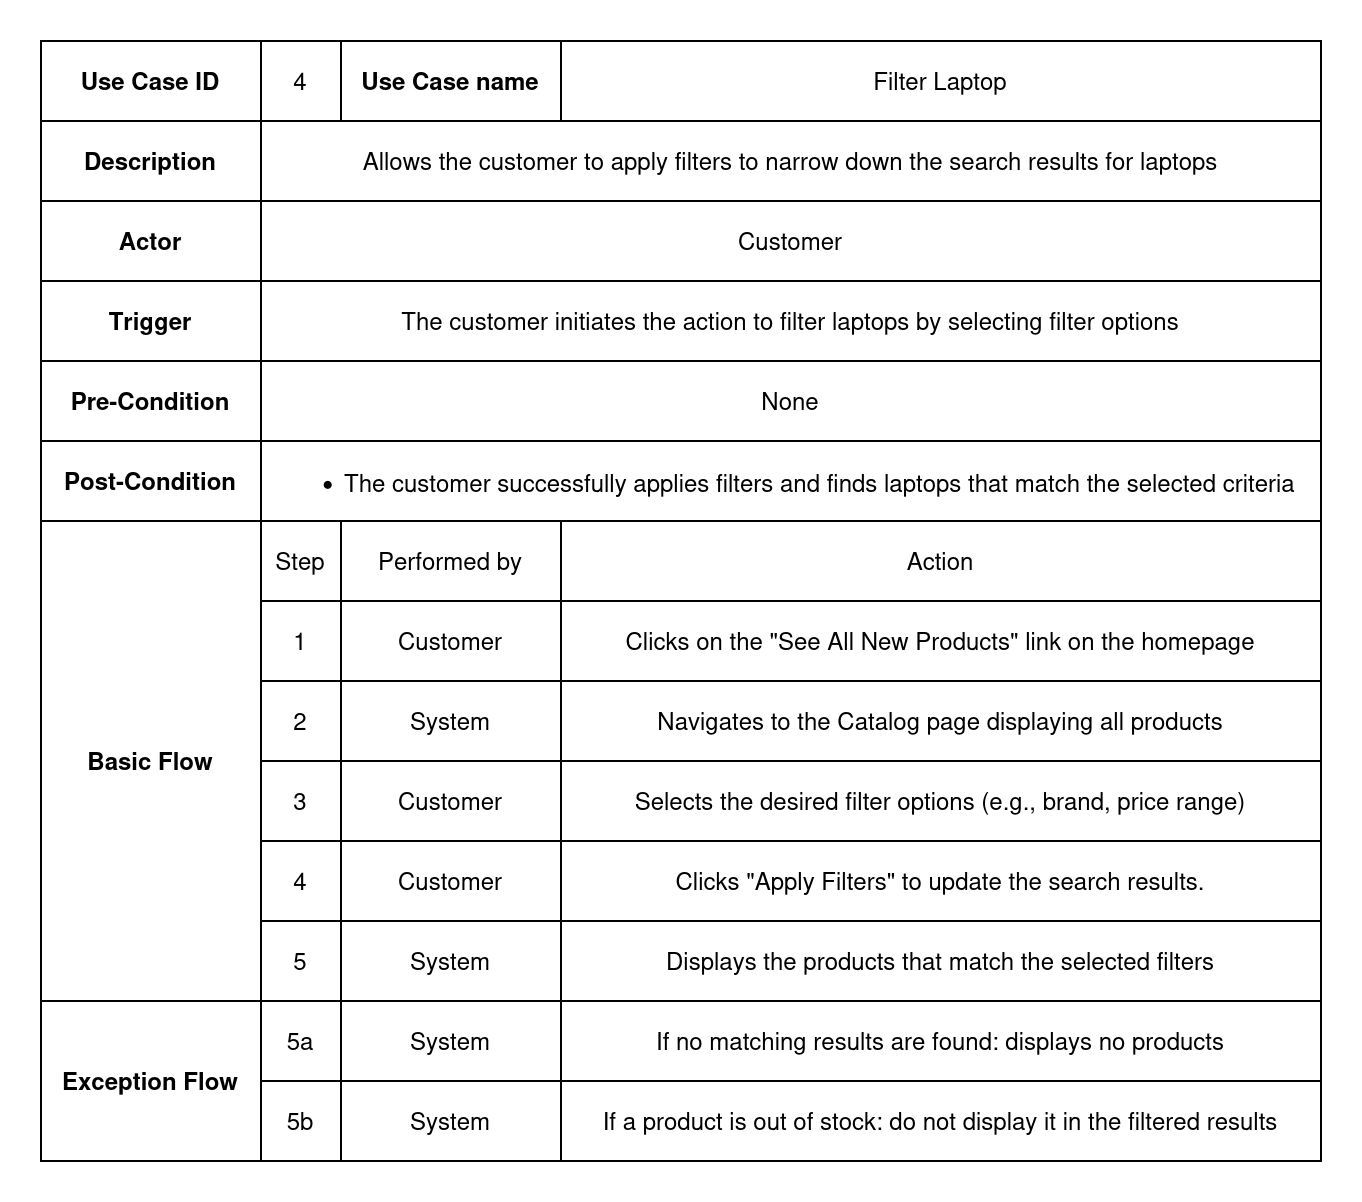

The diagram above was exported from draw.io. Its source (the exported page's mxGraphModel, read from the mxfile embedded in the PNG):
<mxGraphModel dx="806" dy="483" grid="1" gridSize="10" guides="1" tooltips="1" connect="1" arrows="1" fold="1" page="1" pageScale="1" pageWidth="850" pageHeight="1100" math="0" shadow="0">
  <root>
    <mxCell id="0" />
    <mxCell id="1" parent="0" />
    <mxCell id="qc9Q0B2m5h8A3anUrLEf-1" value="" style="shape=table;startSize=0;container=1;collapsible=0;childLayout=tableLayout;" parent="1" vertex="1">
      <mxGeometry x="120" y="120" width="640" height="560" as="geometry" />
    </mxCell>
    <mxCell id="qc9Q0B2m5h8A3anUrLEf-2" value="" style="shape=tableRow;horizontal=0;startSize=0;swimlaneHead=0;swimlaneBody=0;strokeColor=inherit;top=0;left=0;bottom=0;right=0;collapsible=0;dropTarget=0;fillColor=none;points=[[0,0.5],[1,0.5]];portConstraint=eastwest;" parent="qc9Q0B2m5h8A3anUrLEf-1" vertex="1">
      <mxGeometry width="640" height="40" as="geometry" />
    </mxCell>
    <mxCell id="qc9Q0B2m5h8A3anUrLEf-3" value="Use Case ID" style="shape=partialRectangle;html=1;whiteSpace=wrap;connectable=0;strokeColor=inherit;overflow=hidden;fillColor=none;top=0;left=0;bottom=0;right=0;pointerEvents=1;fontStyle=1" parent="qc9Q0B2m5h8A3anUrLEf-2" vertex="1">
      <mxGeometry width="110" height="40" as="geometry">
        <mxRectangle width="110" height="40" as="alternateBounds" />
      </mxGeometry>
    </mxCell>
    <mxCell id="qc9Q0B2m5h8A3anUrLEf-4" value="4" style="shape=partialRectangle;html=1;whiteSpace=wrap;connectable=0;strokeColor=inherit;overflow=hidden;fillColor=none;top=0;left=0;bottom=0;right=0;pointerEvents=1;" parent="qc9Q0B2m5h8A3anUrLEf-2" vertex="1">
      <mxGeometry x="110" width="40" height="40" as="geometry">
        <mxRectangle width="40" height="40" as="alternateBounds" />
      </mxGeometry>
    </mxCell>
    <mxCell id="qc9Q0B2m5h8A3anUrLEf-5" value="Use Case name" style="shape=partialRectangle;html=1;whiteSpace=wrap;connectable=0;strokeColor=inherit;overflow=hidden;fillColor=none;top=0;left=0;bottom=0;right=0;pointerEvents=1;fontStyle=1" parent="qc9Q0B2m5h8A3anUrLEf-2" vertex="1">
      <mxGeometry x="150" width="110" height="40" as="geometry">
        <mxRectangle width="110" height="40" as="alternateBounds" />
      </mxGeometry>
    </mxCell>
    <mxCell id="qc9Q0B2m5h8A3anUrLEf-6" value="Filter Laptop" style="shape=partialRectangle;html=1;whiteSpace=wrap;connectable=0;strokeColor=inherit;overflow=hidden;fillColor=none;top=0;left=0;bottom=0;right=0;pointerEvents=1;" parent="qc9Q0B2m5h8A3anUrLEf-2" vertex="1">
      <mxGeometry x="260" width="380" height="40" as="geometry">
        <mxRectangle width="380" height="40" as="alternateBounds" />
      </mxGeometry>
    </mxCell>
    <mxCell id="e9ZG9q7FVogHayvx7YNw-71" style="shape=tableRow;horizontal=0;startSize=0;swimlaneHead=0;swimlaneBody=0;strokeColor=inherit;top=0;left=0;bottom=0;right=0;collapsible=0;dropTarget=0;fillColor=none;points=[[0,0.5],[1,0.5]];portConstraint=eastwest;" parent="qc9Q0B2m5h8A3anUrLEf-1" vertex="1">
      <mxGeometry y="40" width="640" height="40" as="geometry" />
    </mxCell>
    <mxCell id="e9ZG9q7FVogHayvx7YNw-72" value="Description" style="shape=partialRectangle;html=1;whiteSpace=wrap;connectable=0;strokeColor=inherit;overflow=hidden;fillColor=none;top=0;left=0;bottom=0;right=0;pointerEvents=1;fontStyle=1" parent="e9ZG9q7FVogHayvx7YNw-71" vertex="1">
      <mxGeometry width="110" height="40" as="geometry">
        <mxRectangle width="110" height="40" as="alternateBounds" />
      </mxGeometry>
    </mxCell>
    <mxCell id="e9ZG9q7FVogHayvx7YNw-73" value="Allows the customer to apply filters to narrow down the search results for laptops" style="shape=partialRectangle;html=1;whiteSpace=wrap;connectable=0;strokeColor=inherit;overflow=hidden;fillColor=none;top=0;left=0;bottom=0;right=0;pointerEvents=1;rowspan=1;colspan=3;" parent="e9ZG9q7FVogHayvx7YNw-71" vertex="1">
      <mxGeometry x="110" width="530" height="40" as="geometry">
        <mxRectangle width="40" height="40" as="alternateBounds" />
      </mxGeometry>
    </mxCell>
    <mxCell id="qc9Q0B2m5h8A3anUrLEf-7" value="" style="shape=tableRow;horizontal=0;startSize=0;swimlaneHead=0;swimlaneBody=0;strokeColor=inherit;top=0;left=0;bottom=0;right=0;collapsible=0;dropTarget=0;fillColor=none;points=[[0,0.5],[1,0.5]];portConstraint=eastwest;" parent="qc9Q0B2m5h8A3anUrLEf-1" vertex="1">
      <mxGeometry y="80" width="640" height="40" as="geometry" />
    </mxCell>
    <mxCell id="qc9Q0B2m5h8A3anUrLEf-8" value="Actor" style="shape=partialRectangle;html=1;whiteSpace=wrap;connectable=0;strokeColor=inherit;overflow=hidden;fillColor=none;top=0;left=0;bottom=0;right=0;pointerEvents=1;fontStyle=1" parent="qc9Q0B2m5h8A3anUrLEf-7" vertex="1">
      <mxGeometry width="110" height="40" as="geometry">
        <mxRectangle width="110" height="40" as="alternateBounds" />
      </mxGeometry>
    </mxCell>
    <mxCell id="qc9Q0B2m5h8A3anUrLEf-9" value="Customer" style="shape=partialRectangle;html=1;whiteSpace=wrap;connectable=0;strokeColor=inherit;overflow=hidden;fillColor=none;top=0;left=0;bottom=0;right=0;pointerEvents=1;rowspan=1;colspan=3;" parent="qc9Q0B2m5h8A3anUrLEf-7" vertex="1">
      <mxGeometry x="110" width="530" height="40" as="geometry">
        <mxRectangle width="40" height="40" as="alternateBounds" />
      </mxGeometry>
    </mxCell>
    <mxCell id="K6Q-J-noCk0XGYmEDmHN-1" style="shape=tableRow;horizontal=0;startSize=0;swimlaneHead=0;swimlaneBody=0;strokeColor=inherit;top=0;left=0;bottom=0;right=0;collapsible=0;dropTarget=0;fillColor=none;points=[[0,0.5],[1,0.5]];portConstraint=eastwest;" parent="qc9Q0B2m5h8A3anUrLEf-1" vertex="1">
      <mxGeometry y="120" width="640" height="40" as="geometry" />
    </mxCell>
    <mxCell id="K6Q-J-noCk0XGYmEDmHN-2" value="Trigger" style="shape=partialRectangle;html=1;whiteSpace=wrap;connectable=0;strokeColor=inherit;overflow=hidden;fillColor=none;top=0;left=0;bottom=0;right=0;pointerEvents=1;fontStyle=1" parent="K6Q-J-noCk0XGYmEDmHN-1" vertex="1">
      <mxGeometry width="110" height="40" as="geometry">
        <mxRectangle width="110" height="40" as="alternateBounds" />
      </mxGeometry>
    </mxCell>
    <mxCell id="K6Q-J-noCk0XGYmEDmHN-3" value="The customer initiates the action to filter laptops by selecting filter options" style="shape=partialRectangle;html=1;whiteSpace=wrap;connectable=0;strokeColor=inherit;overflow=hidden;fillColor=none;top=0;left=0;bottom=0;right=0;pointerEvents=1;rowspan=1;colspan=3;" parent="K6Q-J-noCk0XGYmEDmHN-1" vertex="1">
      <mxGeometry x="110" width="530" height="40" as="geometry">
        <mxRectangle width="40" height="40" as="alternateBounds" />
      </mxGeometry>
    </mxCell>
    <mxCell id="qc9Q0B2m5h8A3anUrLEf-12" value="" style="shape=tableRow;horizontal=0;startSize=0;swimlaneHead=0;swimlaneBody=0;strokeColor=inherit;top=0;left=0;bottom=0;right=0;collapsible=0;dropTarget=0;fillColor=none;points=[[0,0.5],[1,0.5]];portConstraint=eastwest;" parent="qc9Q0B2m5h8A3anUrLEf-1" vertex="1">
      <mxGeometry y="160" width="640" height="40" as="geometry" />
    </mxCell>
    <mxCell id="qc9Q0B2m5h8A3anUrLEf-13" value="&lt;b&gt;Pre-Condition&lt;/b&gt;" style="shape=partialRectangle;html=1;whiteSpace=wrap;connectable=0;strokeColor=inherit;overflow=hidden;fillColor=none;top=0;left=0;bottom=0;right=0;pointerEvents=1;" parent="qc9Q0B2m5h8A3anUrLEf-12" vertex="1">
      <mxGeometry width="110" height="40" as="geometry">
        <mxRectangle width="110" height="40" as="alternateBounds" />
      </mxGeometry>
    </mxCell>
    <mxCell id="qc9Q0B2m5h8A3anUrLEf-14" value="None" style="shape=partialRectangle;html=1;whiteSpace=wrap;connectable=0;strokeColor=inherit;overflow=hidden;fillColor=none;top=0;left=0;bottom=0;right=0;pointerEvents=1;rowspan=1;colspan=3;" parent="qc9Q0B2m5h8A3anUrLEf-12" vertex="1">
      <mxGeometry x="110" width="530" height="40" as="geometry">
        <mxRectangle width="40" height="40" as="alternateBounds" />
      </mxGeometry>
    </mxCell>
    <mxCell id="e9ZG9q7FVogHayvx7YNw-66" style="shape=tableRow;horizontal=0;startSize=0;swimlaneHead=0;swimlaneBody=0;strokeColor=inherit;top=0;left=0;bottom=0;right=0;collapsible=0;dropTarget=0;fillColor=none;points=[[0,0.5],[1,0.5]];portConstraint=eastwest;" parent="qc9Q0B2m5h8A3anUrLEf-1" vertex="1">
      <mxGeometry y="200" width="640" height="40" as="geometry" />
    </mxCell>
    <mxCell id="e9ZG9q7FVogHayvx7YNw-67" value="&lt;b&gt;Post-Condition&lt;/b&gt;" style="shape=partialRectangle;html=1;whiteSpace=wrap;connectable=0;strokeColor=inherit;overflow=hidden;fillColor=none;top=0;left=0;bottom=0;right=0;pointerEvents=1;" parent="e9ZG9q7FVogHayvx7YNw-66" vertex="1">
      <mxGeometry width="110" height="40" as="geometry">
        <mxRectangle width="110" height="40" as="alternateBounds" />
      </mxGeometry>
    </mxCell>
    <mxCell id="e9ZG9q7FVogHayvx7YNw-68" value="&lt;div align=&quot;left&quot;&gt;&lt;ul&gt;&lt;li&gt;The customer successfully applies filters and finds laptops that match the selected criteria&lt;/li&gt;&lt;/ul&gt;&lt;/div&gt;" style="shape=partialRectangle;html=1;whiteSpace=wrap;connectable=0;strokeColor=inherit;overflow=hidden;fillColor=none;top=0;left=0;bottom=0;right=0;pointerEvents=1;rowspan=1;colspan=3;align=left;" parent="e9ZG9q7FVogHayvx7YNw-66" vertex="1">
      <mxGeometry x="110" width="530" height="40" as="geometry">
        <mxRectangle width="40" height="40" as="alternateBounds" />
      </mxGeometry>
    </mxCell>
    <mxCell id="qc9Q0B2m5h8A3anUrLEf-17" value="" style="shape=tableRow;horizontal=0;startSize=0;swimlaneHead=0;swimlaneBody=0;strokeColor=inherit;top=0;left=0;bottom=0;right=0;collapsible=0;dropTarget=0;fillColor=none;points=[[0,0.5],[1,0.5]];portConstraint=eastwest;" parent="qc9Q0B2m5h8A3anUrLEf-1" vertex="1">
      <mxGeometry y="240" width="640" height="40" as="geometry" />
    </mxCell>
    <mxCell id="qc9Q0B2m5h8A3anUrLEf-18" value="Basic Flow" style="shape=partialRectangle;html=1;whiteSpace=wrap;connectable=0;strokeColor=inherit;overflow=hidden;fillColor=none;top=0;left=0;bottom=0;right=0;pointerEvents=1;fontStyle=1;rowspan=6;colspan=1;" parent="qc9Q0B2m5h8A3anUrLEf-17" vertex="1">
      <mxGeometry width="110" height="240" as="geometry">
        <mxRectangle width="110" height="40" as="alternateBounds" />
      </mxGeometry>
    </mxCell>
    <mxCell id="qc9Q0B2m5h8A3anUrLEf-19" value="Step" style="shape=partialRectangle;html=1;whiteSpace=wrap;connectable=0;strokeColor=inherit;overflow=hidden;fillColor=none;top=0;left=0;bottom=0;right=0;pointerEvents=1;" parent="qc9Q0B2m5h8A3anUrLEf-17" vertex="1">
      <mxGeometry x="110" width="40" height="40" as="geometry">
        <mxRectangle width="40" height="40" as="alternateBounds" />
      </mxGeometry>
    </mxCell>
    <mxCell id="qc9Q0B2m5h8A3anUrLEf-20" value="Performed by" style="shape=partialRectangle;html=1;whiteSpace=wrap;connectable=0;strokeColor=inherit;overflow=hidden;fillColor=none;top=0;left=0;bottom=0;right=0;pointerEvents=1;" parent="qc9Q0B2m5h8A3anUrLEf-17" vertex="1">
      <mxGeometry x="150" width="110" height="40" as="geometry">
        <mxRectangle width="110" height="40" as="alternateBounds" />
      </mxGeometry>
    </mxCell>
    <mxCell id="qc9Q0B2m5h8A3anUrLEf-21" value="Action" style="shape=partialRectangle;html=1;whiteSpace=wrap;connectable=0;strokeColor=inherit;overflow=hidden;fillColor=none;top=0;left=0;bottom=0;right=0;pointerEvents=1;" parent="qc9Q0B2m5h8A3anUrLEf-17" vertex="1">
      <mxGeometry x="260" width="380" height="40" as="geometry">
        <mxRectangle width="380" height="40" as="alternateBounds" />
      </mxGeometry>
    </mxCell>
    <mxCell id="0q1HO9-gAJCns06K1bvI-11" style="shape=tableRow;horizontal=0;startSize=0;swimlaneHead=0;swimlaneBody=0;strokeColor=inherit;top=0;left=0;bottom=0;right=0;collapsible=0;dropTarget=0;fillColor=none;points=[[0,0.5],[1,0.5]];portConstraint=eastwest;" parent="qc9Q0B2m5h8A3anUrLEf-1" vertex="1">
      <mxGeometry y="280" width="640" height="40" as="geometry" />
    </mxCell>
    <mxCell id="0q1HO9-gAJCns06K1bvI-13" value="1" style="shape=partialRectangle;html=1;whiteSpace=wrap;connectable=0;strokeColor=inherit;overflow=hidden;fillColor=none;top=0;left=0;bottom=0;right=0;pointerEvents=1;" parent="0q1HO9-gAJCns06K1bvI-11" vertex="1">
      <mxGeometry x="110" width="40" height="40" as="geometry">
        <mxRectangle width="40" height="40" as="alternateBounds" />
      </mxGeometry>
    </mxCell>
    <mxCell id="0q1HO9-gAJCns06K1bvI-14" value="Customer" style="shape=partialRectangle;html=1;whiteSpace=wrap;connectable=0;strokeColor=inherit;overflow=hidden;fillColor=none;top=0;left=0;bottom=0;right=0;pointerEvents=1;" parent="0q1HO9-gAJCns06K1bvI-11" vertex="1">
      <mxGeometry x="150" width="110" height="40" as="geometry">
        <mxRectangle width="110" height="40" as="alternateBounds" />
      </mxGeometry>
    </mxCell>
    <mxCell id="0q1HO9-gAJCns06K1bvI-15" value="Clicks on the &lt;span data-end=&quot;523&quot; data-start=&quot;497&quot;&gt;&quot;See All New Products&quot;&lt;/span&gt; link on the homepage" style="shape=partialRectangle;html=1;whiteSpace=wrap;connectable=0;strokeColor=inherit;overflow=hidden;fillColor=none;top=0;left=0;bottom=0;right=0;pointerEvents=1;" parent="0q1HO9-gAJCns06K1bvI-11" vertex="1">
      <mxGeometry x="260" width="380" height="40" as="geometry">
        <mxRectangle width="380" height="40" as="alternateBounds" />
      </mxGeometry>
    </mxCell>
    <mxCell id="qc9Q0B2m5h8A3anUrLEf-27" value="" style="shape=tableRow;horizontal=0;startSize=0;swimlaneHead=0;swimlaneBody=0;strokeColor=inherit;top=0;left=0;bottom=0;right=0;collapsible=0;dropTarget=0;fillColor=none;points=[[0,0.5],[1,0.5]];portConstraint=eastwest;" parent="qc9Q0B2m5h8A3anUrLEf-1" vertex="1">
      <mxGeometry y="320" width="640" height="40" as="geometry" />
    </mxCell>
    <mxCell id="qc9Q0B2m5h8A3anUrLEf-29" value="2" style="shape=partialRectangle;html=1;whiteSpace=wrap;connectable=0;strokeColor=inherit;overflow=hidden;fillColor=none;top=0;left=0;bottom=0;right=0;pointerEvents=1;" parent="qc9Q0B2m5h8A3anUrLEf-27" vertex="1">
      <mxGeometry x="110" width="40" height="40" as="geometry">
        <mxRectangle width="40" height="40" as="alternateBounds" />
      </mxGeometry>
    </mxCell>
    <mxCell id="qc9Q0B2m5h8A3anUrLEf-30" value="System" style="shape=partialRectangle;html=1;whiteSpace=wrap;connectable=0;strokeColor=inherit;overflow=hidden;fillColor=none;top=0;left=0;bottom=0;right=0;pointerEvents=1;" parent="qc9Q0B2m5h8A3anUrLEf-27" vertex="1">
      <mxGeometry x="150" width="110" height="40" as="geometry">
        <mxRectangle width="110" height="40" as="alternateBounds" />
      </mxGeometry>
    </mxCell>
    <mxCell id="qc9Q0B2m5h8A3anUrLEf-31" value="Navigates to the Catalog page displaying all products" style="shape=partialRectangle;html=1;whiteSpace=wrap;connectable=0;strokeColor=inherit;overflow=hidden;fillColor=none;top=0;left=0;bottom=0;right=0;pointerEvents=1;" parent="qc9Q0B2m5h8A3anUrLEf-27" vertex="1">
      <mxGeometry x="260" width="380" height="40" as="geometry">
        <mxRectangle width="380" height="40" as="alternateBounds" />
      </mxGeometry>
    </mxCell>
    <mxCell id="0q1HO9-gAJCns06K1bvI-6" style="shape=tableRow;horizontal=0;startSize=0;swimlaneHead=0;swimlaneBody=0;strokeColor=inherit;top=0;left=0;bottom=0;right=0;collapsible=0;dropTarget=0;fillColor=none;points=[[0,0.5],[1,0.5]];portConstraint=eastwest;" parent="qc9Q0B2m5h8A3anUrLEf-1" vertex="1">
      <mxGeometry y="360" width="640" height="40" as="geometry" />
    </mxCell>
    <mxCell id="0q1HO9-gAJCns06K1bvI-8" value="3" style="shape=partialRectangle;html=1;whiteSpace=wrap;connectable=0;strokeColor=inherit;overflow=hidden;fillColor=none;top=0;left=0;bottom=0;right=0;pointerEvents=1;" parent="0q1HO9-gAJCns06K1bvI-6" vertex="1">
      <mxGeometry x="110" width="40" height="40" as="geometry">
        <mxRectangle width="40" height="40" as="alternateBounds" />
      </mxGeometry>
    </mxCell>
    <mxCell id="0q1HO9-gAJCns06K1bvI-9" value="Customer" style="shape=partialRectangle;html=1;whiteSpace=wrap;connectable=0;strokeColor=inherit;overflow=hidden;fillColor=none;top=0;left=0;bottom=0;right=0;pointerEvents=1;" parent="0q1HO9-gAJCns06K1bvI-6" vertex="1">
      <mxGeometry x="150" width="110" height="40" as="geometry">
        <mxRectangle width="110" height="40" as="alternateBounds" />
      </mxGeometry>
    </mxCell>
    <mxCell id="0q1HO9-gAJCns06K1bvI-10" value="Selects the desired filter options (e.g., brand, price range)" style="shape=partialRectangle;html=1;whiteSpace=wrap;connectable=0;strokeColor=inherit;overflow=hidden;fillColor=none;top=0;left=0;bottom=0;right=0;pointerEvents=1;" parent="0q1HO9-gAJCns06K1bvI-6" vertex="1">
      <mxGeometry x="260" width="380" height="40" as="geometry">
        <mxRectangle width="380" height="40" as="alternateBounds" />
      </mxGeometry>
    </mxCell>
    <mxCell id="0q1HO9-gAJCns06K1bvI-1" style="shape=tableRow;horizontal=0;startSize=0;swimlaneHead=0;swimlaneBody=0;strokeColor=inherit;top=0;left=0;bottom=0;right=0;collapsible=0;dropTarget=0;fillColor=none;points=[[0,0.5],[1,0.5]];portConstraint=eastwest;" parent="qc9Q0B2m5h8A3anUrLEf-1" vertex="1">
      <mxGeometry y="400" width="640" height="40" as="geometry" />
    </mxCell>
    <mxCell id="0q1HO9-gAJCns06K1bvI-3" value="4" style="shape=partialRectangle;html=1;whiteSpace=wrap;connectable=0;strokeColor=inherit;overflow=hidden;fillColor=none;top=0;left=0;bottom=0;right=0;pointerEvents=1;" parent="0q1HO9-gAJCns06K1bvI-1" vertex="1">
      <mxGeometry x="110" width="40" height="40" as="geometry">
        <mxRectangle width="40" height="40" as="alternateBounds" />
      </mxGeometry>
    </mxCell>
    <mxCell id="0q1HO9-gAJCns06K1bvI-4" value="Customer" style="shape=partialRectangle;html=1;whiteSpace=wrap;connectable=0;strokeColor=inherit;overflow=hidden;fillColor=none;top=0;left=0;bottom=0;right=0;pointerEvents=1;" parent="0q1HO9-gAJCns06K1bvI-1" vertex="1">
      <mxGeometry x="150" width="110" height="40" as="geometry">
        <mxRectangle width="110" height="40" as="alternateBounds" />
      </mxGeometry>
    </mxCell>
    <mxCell id="0q1HO9-gAJCns06K1bvI-5" value="Clicks &lt;span data-end=&quot;761&quot; data-start=&quot;742&quot;&gt;&quot;Apply Filters&quot;&lt;/span&gt; to update the search results." style="shape=partialRectangle;html=1;whiteSpace=wrap;connectable=0;strokeColor=inherit;overflow=hidden;fillColor=none;top=0;left=0;bottom=0;right=0;pointerEvents=1;" parent="0q1HO9-gAJCns06K1bvI-1" vertex="1">
      <mxGeometry x="260" width="380" height="40" as="geometry">
        <mxRectangle width="380" height="40" as="alternateBounds" />
      </mxGeometry>
    </mxCell>
    <mxCell id="tmoAWZopvpi-jpbeTA9A-1" style="shape=tableRow;horizontal=0;startSize=0;swimlaneHead=0;swimlaneBody=0;strokeColor=inherit;top=0;left=0;bottom=0;right=0;collapsible=0;dropTarget=0;fillColor=none;points=[[0,0.5],[1,0.5]];portConstraint=eastwest;" parent="qc9Q0B2m5h8A3anUrLEf-1" vertex="1">
      <mxGeometry y="440" width="640" height="40" as="geometry" />
    </mxCell>
    <mxCell id="tmoAWZopvpi-jpbeTA9A-3" value="5" style="shape=partialRectangle;html=1;whiteSpace=wrap;connectable=0;strokeColor=inherit;overflow=hidden;fillColor=none;top=0;left=0;bottom=0;right=0;pointerEvents=1;" parent="tmoAWZopvpi-jpbeTA9A-1" vertex="1">
      <mxGeometry x="110" width="40" height="40" as="geometry">
        <mxRectangle width="40" height="40" as="alternateBounds" />
      </mxGeometry>
    </mxCell>
    <mxCell id="tmoAWZopvpi-jpbeTA9A-4" value="System" style="shape=partialRectangle;html=1;whiteSpace=wrap;connectable=0;strokeColor=inherit;overflow=hidden;fillColor=none;top=0;left=0;bottom=0;right=0;pointerEvents=1;" parent="tmoAWZopvpi-jpbeTA9A-1" vertex="1">
      <mxGeometry x="150" width="110" height="40" as="geometry">
        <mxRectangle width="110" height="40" as="alternateBounds" />
      </mxGeometry>
    </mxCell>
    <mxCell id="tmoAWZopvpi-jpbeTA9A-5" value="Displays the products that match the selected filters" style="shape=partialRectangle;html=1;whiteSpace=wrap;connectable=0;strokeColor=inherit;overflow=hidden;fillColor=none;top=0;left=0;bottom=0;right=0;pointerEvents=1;" parent="tmoAWZopvpi-jpbeTA9A-1" vertex="1">
      <mxGeometry x="260" width="380" height="40" as="geometry">
        <mxRectangle width="380" height="40" as="alternateBounds" />
      </mxGeometry>
    </mxCell>
    <mxCell id="e9ZG9q7FVogHayvx7YNw-76" style="shape=tableRow;horizontal=0;startSize=0;swimlaneHead=0;swimlaneBody=0;strokeColor=inherit;top=0;left=0;bottom=0;right=0;collapsible=0;dropTarget=0;fillColor=none;points=[[0,0.5],[1,0.5]];portConstraint=eastwest;" parent="qc9Q0B2m5h8A3anUrLEf-1" vertex="1">
      <mxGeometry y="480" width="640" height="40" as="geometry" />
    </mxCell>
    <mxCell id="e9ZG9q7FVogHayvx7YNw-77" value="Exception Flow" style="shape=partialRectangle;html=1;whiteSpace=wrap;connectable=0;strokeColor=inherit;overflow=hidden;fillColor=none;top=0;left=0;bottom=0;right=0;pointerEvents=1;fontStyle=1;rowspan=2;colspan=1;" parent="e9ZG9q7FVogHayvx7YNw-76" vertex="1">
      <mxGeometry width="110" height="80" as="geometry">
        <mxRectangle width="110" height="40" as="alternateBounds" />
      </mxGeometry>
    </mxCell>
    <mxCell id="e9ZG9q7FVogHayvx7YNw-78" value="5a" style="shape=partialRectangle;html=1;whiteSpace=wrap;connectable=0;strokeColor=inherit;overflow=hidden;fillColor=none;top=0;left=0;bottom=0;right=0;pointerEvents=1;" parent="e9ZG9q7FVogHayvx7YNw-76" vertex="1">
      <mxGeometry x="110" width="40" height="40" as="geometry">
        <mxRectangle width="40" height="40" as="alternateBounds" />
      </mxGeometry>
    </mxCell>
    <mxCell id="e9ZG9q7FVogHayvx7YNw-79" value="System" style="shape=partialRectangle;html=1;whiteSpace=wrap;connectable=0;strokeColor=inherit;overflow=hidden;fillColor=none;top=0;left=0;bottom=0;right=0;pointerEvents=1;" parent="e9ZG9q7FVogHayvx7YNw-76" vertex="1">
      <mxGeometry x="150" width="110" height="40" as="geometry">
        <mxRectangle width="110" height="40" as="alternateBounds" />
      </mxGeometry>
    </mxCell>
    <mxCell id="e9ZG9q7FVogHayvx7YNw-80" value="If no matching results are found: displays no products" style="shape=partialRectangle;html=1;whiteSpace=wrap;connectable=0;strokeColor=inherit;overflow=hidden;fillColor=none;top=0;left=0;bottom=0;right=0;pointerEvents=1;" parent="e9ZG9q7FVogHayvx7YNw-76" vertex="1">
      <mxGeometry x="260" width="380" height="40" as="geometry">
        <mxRectangle width="380" height="40" as="alternateBounds" />
      </mxGeometry>
    </mxCell>
    <mxCell id="qc9Q0B2m5h8A3anUrLEf-32" value="" style="shape=tableRow;horizontal=0;startSize=0;swimlaneHead=0;swimlaneBody=0;strokeColor=inherit;top=0;left=0;bottom=0;right=0;collapsible=0;dropTarget=0;fillColor=none;points=[[0,0.5],[1,0.5]];portConstraint=eastwest;" parent="qc9Q0B2m5h8A3anUrLEf-1" vertex="1">
      <mxGeometry y="520" width="640" height="40" as="geometry" />
    </mxCell>
    <mxCell id="qc9Q0B2m5h8A3anUrLEf-34" value="5b" style="shape=partialRectangle;html=1;whiteSpace=wrap;connectable=0;strokeColor=inherit;overflow=hidden;fillColor=none;top=0;left=0;bottom=0;right=0;pointerEvents=1;" parent="qc9Q0B2m5h8A3anUrLEf-32" vertex="1">
      <mxGeometry x="110" width="40" height="40" as="geometry">
        <mxRectangle width="40" height="40" as="alternateBounds" />
      </mxGeometry>
    </mxCell>
    <mxCell id="qc9Q0B2m5h8A3anUrLEf-35" value="System" style="shape=partialRectangle;html=1;whiteSpace=wrap;connectable=0;strokeColor=inherit;overflow=hidden;fillColor=none;top=0;left=0;bottom=0;right=0;pointerEvents=1;" parent="qc9Q0B2m5h8A3anUrLEf-32" vertex="1">
      <mxGeometry x="150" width="110" height="40" as="geometry">
        <mxRectangle width="110" height="40" as="alternateBounds" />
      </mxGeometry>
    </mxCell>
    <mxCell id="qc9Q0B2m5h8A3anUrLEf-36" value="If a product is out of stock: do not display it in the filtered results" style="shape=partialRectangle;html=1;whiteSpace=wrap;connectable=0;strokeColor=inherit;overflow=hidden;fillColor=none;top=0;left=0;bottom=0;right=0;pointerEvents=1;" parent="qc9Q0B2m5h8A3anUrLEf-32" vertex="1">
      <mxGeometry x="260" width="380" height="40" as="geometry">
        <mxRectangle width="380" height="40" as="alternateBounds" />
      </mxGeometry>
    </mxCell>
  </root>
</mxGraphModel>